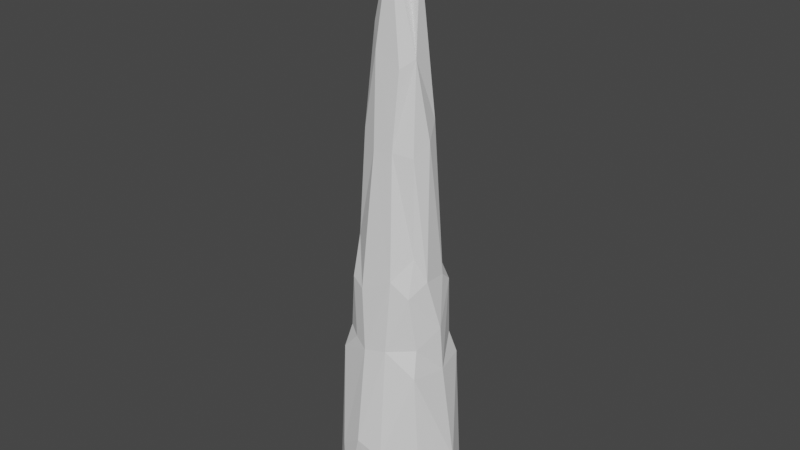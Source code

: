# Source: CS_ss6.blend  (saved by Blender 2.80.75; exported with 4.5.12 LTS)
import bpy
from mathutils import Matrix  # noqa: F401  (used for matrix-valued properties, if any)

bpy.ops.wm.read_factory_settings(use_empty=True)
scene = bpy.context.scene
scene.name = 'Scene'

# ---- collections
col_collection = bpy.data.collections.new('Collection'); scene.collection.children.link(col_collection)

# ---- world
world_world = bpy.data.worlds.new('World'); scene.world = world_world
world_world.use_nodes = True; world_world.node_tree.nodes.clear()
_N = world_world.node_tree.nodes; _L = world_world.node_tree.links
n0 = _N.new('ShaderNodeOutputWorld'); n0.name = 'World Output'; n0.location = (300, 300)
n1 = _N.new('ShaderNodeBackground'); n1.name = 'Background'; n1.location = (10, 300)
n1.inputs[0].default_value = (0.05088, 0.05088, 0.05088, 1.0)
_L.new(n1.outputs[0], n0.inputs[0])
n0.is_active_output = True
world_world.color = (0.05088, 0.05088, 0.05088)
world_world.use_sun_shadow = False
world_world.sun_shadow_jitter_overblur = 0.0

# ---- meshes
me_cone = bpy.data.meshes.new('Cone')
me_cone.from_pydata([(-0.3547, 0.093, 1.63), (0.4029, -0.0005001, 1.399), (0.08973, -0.1931, 2.822), (-0.1163, -0.3023, 1.69), (-0.2618, -0.3913, 0.2171), (-0.2319, -0.3999, -0.292), (0.1569, 0.02415, 4.209), (-0.00433, -0.09185, 4.327), (0.4368, -0.263, -0.2498), (-0.06976, -0.3351, 1.18), (-0.3374, 0.1815, 1.243), (-0.1237, 0.3257, 1.224), (0.163, -0.4376, 0.3051), (0.1183, -0.3154, 1.223), (-0.3642, 0.2515, 1.042), (0.1988, -0.06213, 3.501), (-0.2538, -0.1598, 2.058), (-0.05322, -0.4544, 0.3859), (0.138, 0.4593, 0.3647), (-0.2886, 0.1479, 2.026), (0.1027, 0.2405, 2.543), (-0.2015, -0.2776, 1.221), (-0.09143, 0.215, 2.72), (-0.2679, 0.254, 1.7), (0.2667, -0.157, 2.015), (-0.04116, 0.07276, 4.602), (-0.3275, 0.007956, 2.43), (0.3228, 0.2146, 1.24), (0.2487, -0.3891, -0.2843), (0.325, -0.193, 1.256), (0.358, -0.2573, 1.043), (0.5414, 0.01389, 0.2366), (-0.5571, -0.005878, -0.1711), (0.5568, -0.01707, -0.1813), (0.005888, 0.1129, 4.149), (-0.4678, -0.2139, -0.2574), (0.1659, 0.2912, 1.796), (0.1175, -0.1477, 3.429), (-0.1437, 0.2861, 1.882), (0.2755, 0.002602, 2.891), (0.5, 0.1833, -0.2518), (0.322, 0.1993, 1.721), (-0.3582, -0.2468, 1.051), (0.2379, -0.1324, 2.793), (-0.01003, 0.3397, 1.571), (-0.1809, -0.05041, 3.694), (0.06506, 0.3405, 1.208), (0.4164, 0.02019, 1.022), (-0.126, 0.4618, 0.2689), (-0.3388, -0.1771, 1.229), (-0.1124, 0.1525, 3.49), (0.346, -0.0969, 1.82), (-0.252, -0.243, 1.726), (-0.4134, -0.01442, -0.3107), (-0.346, -0.1357, 1.654), (-0.4636, 0.231, -0.2462), (-0.5133, -0.005723, 0.4281), (-0.4097, 0.008271, 1.032), (0.0936, 0.1706, 3.377), (0.2786, -0.2332, 1.706), (-0.1225, 0.1273, 4.391), (0.143, -0.2818, 1.827), (-0.2209, -0.1231, 2.913), (0.3593, 0.2704, 1.042), (-0.3464, 0.3532, -0.2891), (0.3366, 0.09966, 1.806), (0.06761, 0.4533, -0.2994), (0.4164, -0.01883, -0.3089), (0.226, 0.1205, 3.012), (-0.07512, -0.1988, 2.792), (-0.09249, -0.1465, 3.535), (-0.2295, 0.1121, 2.988), (0.3689, 0.3314, -0.2927)], [], [(26, 19, 0), (26, 71, 19), (69, 3, 61), (51, 39, 43), (59, 13, 29), (50, 71, 60), (62, 45, 71), (30, 29, 13), (60, 45, 7), (44, 46, 11), (11, 48, 14), (71, 26, 62), (70, 69, 2), (12, 28, 8), (20, 68, 36), (11, 18, 48), (21, 52, 49), (6, 34, 25), (44, 38, 36), (46, 27, 63), (66, 53, 64), (36, 41, 27), (17, 12, 13), (61, 59, 24), (19, 38, 23), (20, 36, 38), (20, 22, 58), (23, 0, 19), (16, 3, 69), (37, 7, 70), (3, 52, 21), (62, 16, 69), (71, 45, 60), (71, 22, 19), (61, 2, 69), (70, 2, 37), (65, 39, 51), (25, 34, 60), (45, 62, 70), (66, 28, 5), (50, 60, 34), (43, 39, 15), (2, 61, 24), (26, 54, 16), (10, 57, 0), (67, 33, 8), (44, 36, 46), (17, 5, 28), (64, 53, 55), (46, 18, 11), (3, 16, 52), (9, 3, 21), (22, 71, 50), (65, 51, 1), (21, 42, 9), (65, 68, 39), (49, 54, 57), (6, 15, 68), (72, 40, 66), (68, 15, 39), (68, 58, 6), (25, 15, 6), (49, 42, 21), (42, 49, 56), (14, 10, 11), (1, 41, 65), (43, 24, 51), (3, 9, 61), (62, 69, 70), (5, 4, 35), (7, 15, 25), (68, 20, 58), (2, 24, 43), (15, 37, 2), (36, 65, 41), (10, 23, 11), (15, 2, 43), (42, 4, 9), (23, 38, 44), (61, 9, 13), (24, 59, 51), (60, 7, 25), (50, 58, 22), (62, 26, 16), (7, 45, 70), (4, 42, 35), (13, 59, 61), (58, 50, 34), (11, 23, 44), (40, 67, 66), (68, 65, 36), (46, 36, 27), (63, 72, 18), (27, 47, 63), (6, 58, 34), (30, 47, 29), (16, 54, 52), (26, 0, 54), (37, 15, 7), (19, 22, 38), (4, 17, 9), (48, 64, 14), (20, 38, 22), (31, 47, 30), (1, 29, 47), (66, 48, 18), (54, 0, 57), (32, 14, 55), (72, 63, 40), (5, 17, 4), (5, 35, 53), (64, 48, 66), (1, 47, 41), (41, 47, 27), (32, 42, 56), (33, 40, 31), (32, 56, 14), (28, 66, 67), (33, 30, 8), (40, 33, 67), (32, 53, 35), (23, 10, 0), (57, 14, 56), (66, 5, 53), (40, 63, 31), (10, 14, 57), (13, 12, 30), (42, 32, 35), (59, 29, 1), (9, 17, 13), (64, 55, 14), (51, 59, 1), (56, 49, 57), (72, 66, 18), (32, 55, 53), (17, 28, 12), (67, 8, 28), (46, 63, 18), (30, 33, 31), (30, 12, 8), (31, 63, 47), (49, 52, 54)])
_uv = me_cone.uv_layers.new(name='UVMap')
_uv.uv.foreach_set('vector', [0.7097, 0.5479, 0.662, 0.4692, 0.6706, 0.3872, 0.7097, 0.5479, 0.6902, 0.664, 0.662, 0.4692, 0.2338, 0.3719, 0.2331, 0.597, 0.1679, 0.5674, 0.09889, 0.5629, 0.1277, 0.345, 0.1481, 0.3682, 0.1266, 0.5898, 0.1659, 0.6901, 0.1026, 0.6793, 0.6859, 0.7685, 0.6902, 0.664, 0.7126, 0.9495, 0.7513, 0.646, 0.7473, 0.8053, 0.6902, 0.664, 0.09619, 0.7235, 0.1026, 0.6793, 0.1659, 0.6901, 0.7126, 0.9495, 0.7473, 0.8053, 0.7655, 0.9364, 0.4746, 0.3789, 0.4549, 0.3052, 0.4943, 0.3119, 0.4943, 0.3119, 0.5076, 0.1164, 0.5337, 0.2818, 0.6902, 0.664, 0.7097, 0.5479, 0.7513, 0.646, 0.2473, 0.2209, 0.2338, 0.3719, 0.1919, 0.3647, 0.1487, 0.878, 0.1112, 0.9952, 0.05227, 0.9841, 0.443, 0.5748, 0.4012, 0.6707, 0.4303, 0.4227, 0.4943, 0.3119, 0.45, 0.1315, 0.5076, 0.1164, 0.2436, 0.6915, 0.2627, 0.5892, 0.2691, 0.6885, 0.4121, 0.9142, 0.4588, 0.9017, 0.467, 0.9942, 0.4746, 0.3789, 0.4984, 0.4451, 0.4303, 0.4227, 0.4549, 0.3052, 0.3785, 0.3118, 0.3775, 0.2697, 1.0, 0.1465, 0.9076, 0.02954, 1.0, 0.05996, 0.4303, 0.4227, 0.3807, 0.4084, 0.3785, 0.3118, 0.2067, 0.8634, 0.1487, 0.878, 0.1659, 0.6901, 0.1679, 0.5674, 0.1266, 0.5898, 0.1284, 0.5255, 0.662, 0.4692, 0.6164, 0.4453, 0.6257, 0.4054, 0.443, 0.5748, 0.4303, 0.4227, 0.4984, 0.4451, 0.443, 0.5748, 0.4833, 0.6142, 0.4416, 0.744, 0.6257, 0.4054, 0.6706, 0.3872, 0.662, 0.4692, 0.2616, 0.5203, 0.2331, 0.597, 0.2338, 0.3719, 0.1921, 0.2409, 0.2348, 0.05913, 0.2473, 0.2209, 0.2331, 0.597, 0.2627, 0.5892, 0.2436, 0.6915, 0.266, 0.3465, 0.2616, 0.5203, 0.2338, 0.3719, 0.6902, 0.664, 0.7473, 0.8053, 0.7126, 0.9495, 0.6902, 0.664, 0.6517, 0.6145, 0.662, 0.4692, 0.1679, 0.5674, 0.1919, 0.3647, 0.2338, 0.3719, 0.2473, 0.2209, 0.1919, 0.3647, 0.1921, 0.2409, 0.3625, 0.4284, 0.3705, 0.6496, 0.3293, 0.4378, 0.467, 0.9942, 0.4588, 0.9017, 0.4916, 0.9516, 0.7473, 0.8053, 0.7513, 0.646, 0.7662, 0.7739, 1.0, 0.1465, 0.7662, 0.1421, 0.7942, 0.04686, 0.4851, 0.7705, 0.4916, 0.9516, 0.4588, 0.9017, 0.1481, 0.3682, 0.1277, 0.345, 0.1648, 0.2238, 0.1919, 0.3647, 0.1679, 0.5674, 0.1284, 0.5255, 0.7097, 0.5479, 0.7321, 0.3891, 0.7438, 0.4723, 0.6379, 0.3107, 0.6824, 0.2643, 0.6706, 0.3872, 0.8533, 0.1931, 0.8435, 0.2194, 0.7871, 0.1848, 0.4746, 0.3789, 0.4303, 0.4227, 0.4549, 0.3052, 0.2067, 0.8634, 0.2341, 1.0, 0.1112, 0.9952, 1.0, 0.05996, 0.9076, 0.02954, 0.9749, 0.03056, 0.4549, 0.3052, 0.45, 0.1315, 0.4943, 0.3119, 0.2331, 0.597, 0.2616, 0.5203, 0.2627, 0.5892, 0.2147, 0.7005, 0.2331, 0.597, 0.2436, 0.6915, 0.6517, 0.6145, 0.6902, 0.664, 0.6859, 0.7685, 0.3625, 0.4284, 0.3293, 0.4378, 0.3282, 0.3493, 0.2436, 0.6915, 0.2772, 0.7262, 0.2147, 0.7005, 0.3625, 0.4284, 0.4012, 0.6707, 0.3705, 0.6496, 0.7337, 0.303, 0.7321, 0.3891, 0.6824, 0.2643, 0.4121, 0.9142, 0.3827, 0.775, 0.4012, 0.6707, 0.9485, 0.2001, 0.9007, 0.2185, 1.0, 0.1465, 0.4012, 0.6707, 0.3827, 0.775, 0.3705, 0.6496, 0.4012, 0.6707, 0.4416, 0.744, 0.4121, 0.9142, 0.2339, 0.0, 0.1648, 0.2238, 0.1807, 0.07923, 0.2691, 0.6885, 0.2772, 0.7262, 0.2436, 0.6915, 0.7492, 0.2658, 0.7337, 0.303, 0.6769, 0.14, 0.6157, 0.2706, 0.6379, 0.3107, 0.5908, 0.3135, 0.3282, 0.3493, 0.3807, 0.4084, 0.3625, 0.4284, 0.1481, 0.3682, 0.1284, 0.5255, 0.09889, 0.5629, 0.2331, 0.597, 0.2147, 0.7005, 0.1679, 0.5674, 0.266, 0.3465, 0.2338, 0.3719, 0.2473, 0.2209, 0.2341, 1.0, 0.2506, 0.8972, 0.2772, 0.99, 0.2348, 0.05913, 0.1648, 0.2238, 0.2339, 0.0, 0.4012, 0.6707, 0.443, 0.5748, 0.4416, 0.744, 0.1919, 0.3647, 0.1284, 0.5255, 0.1481, 0.3682, 0.1648, 0.2238, 0.1921, 0.2409, 0.1919, 0.3647, 0.4303, 0.4227, 0.3625, 0.4284, 0.3807, 0.4084, 0.6379, 0.3107, 0.6257, 0.4054, 0.5908, 0.3135, 0.1648, 0.2238, 0.1919, 0.3647, 0.1481, 0.3682, 0.2772, 0.7262, 0.2506, 0.8972, 0.2147, 0.7005, 0.519, 0.4117, 0.4984, 0.4451, 0.4746, 0.3789, 0.1679, 0.5674, 0.2147, 0.7005, 0.1659, 0.6901, 0.1284, 0.5255, 0.1266, 0.5898, 0.09889, 0.5629, 0.7126, 0.9495, 0.7655, 0.9364, 0.7287, 0.9931, 0.4851, 0.7705, 0.4416, 0.744, 0.4833, 0.6142, 0.7513, 0.646, 0.7097, 0.5479, 0.7438, 0.4723, 0.2348, 0.05913, 0.2638, 0.187, 0.2473, 0.2209, 0.7662, 0.09796, 0.7492, 0.2658, 0.7161, 0.0, 0.1659, 0.6901, 0.1266, 0.5898, 0.1679, 0.5674, 0.4416, 0.744, 0.4851, 0.7705, 0.4588, 0.9017, 0.4943, 0.3119, 0.519, 0.4117, 0.4746, 0.3789, 0.9007, 0.2185, 0.8533, 0.1931, 1.0, 0.1465, 0.4012, 0.6707, 0.3625, 0.4284, 0.4303, 0.4227, 0.4549, 0.3052, 0.4303, 0.4227, 0.3785, 0.3118, 0.3775, 0.2697, 0.3729, 0.0006676, 0.45, 0.1315, 0.3785, 0.3118, 0.3251, 0.2731, 0.3775, 0.2697, 0.4121, 0.9142, 0.4416, 0.744, 0.4588, 0.9017, 0.09619, 0.7235, 0.05492, 0.7208, 0.1026, 0.6793, 0.7438, 0.4723, 0.7321, 0.3891, 0.7588, 0.4043, 0.7097, 0.5479, 0.6706, 0.3872, 0.7321, 0.3891, 0.1921, 0.2409, 0.1648, 0.2238, 0.2348, 0.05913, 0.662, 0.4692, 0.6517, 0.6145, 0.6164, 0.4453, 0.2506, 0.8972, 0.2067, 0.8634, 0.2147, 0.7005, 0.5337, 0.1227, 0.559, 0.003803, 0.6157, 0.2706, 0.443, 0.5748, 0.4984, 0.4451, 0.4833, 0.6142, 0.008907, 0.8786, 0.05492, 0.7208, 0.09619, 0.7235, 0.06741, 0.6454, 0.1026, 0.6793, 0.05492, 0.7208, 0.4584, 0.0, 0.5076, 0.1164, 0.45, 0.1315, 0.7321, 0.3891, 0.6706, 0.3872, 0.6824, 0.2643, 0.6656, 0.01814, 0.6157, 0.2706, 0.597, 0.008231, 0.3729, 0.0006676, 0.3775, 0.2697, 0.3209, 0.01173, 0.2341, 1.0, 0.2067, 0.8634, 0.2506, 0.8972, 0.7942, 0.04686, 0.858, 0.008739, 0.9076, 0.02954, 0.5337, 0.01194, 0.5076, 0.1164, 0.4584, 0.0, 0.3282, 0.3493, 0.3251, 0.2731, 0.3807, 0.4084, 0.3807, 0.4084, 0.3251, 0.2731, 0.3785, 0.3118, 0.6656, 0.01814, 0.7492, 0.2658, 0.6769, 0.14, 0.2772, 0.03162, 0.3209, 0.01173, 0.2894, 0.1144, 0.6656, 0.01814, 0.6769, 0.14, 0.6157, 0.2706, 0.7662, 0.1421, 1.0, 0.1465, 0.8533, 0.1931, 0.0, 0.9636, 0.09619, 0.7235, 0.05227, 0.9841, 0.9007, 0.2185, 0.8435, 0.2194, 0.8533, 0.1931, 0.9176, 0.0, 0.9076, 0.02954, 0.858, 0.008739, 0.6257, 0.4054, 0.6379, 0.3107, 0.6706, 0.3872, 0.6824, 0.2643, 0.6157, 0.2706, 0.6769, 0.14, 1.0, 0.1465, 0.7942, 0.04686, 0.9076, 0.02954, 0.3209, 0.01173, 0.3775, 0.2697, 0.2894, 0.1144, 0.6379, 0.3107, 0.6157, 0.2706, 0.6824, 0.2643, 0.1659, 0.6901, 0.1487, 0.878, 0.09619, 0.7235, 0.7492, 0.2658, 0.6656, 0.01814, 0.7161, 0.0, 0.1266, 0.5898, 0.1026, 0.6793, 0.06741, 0.6454, 0.2147, 0.7005, 0.2067, 0.8634, 0.1659, 0.6901, 0.559, 0.003803, 0.597, 0.008231, 0.6157, 0.2706, 0.09889, 0.5629, 0.1266, 0.5898, 0.06741, 0.6454, 0.6769, 0.14, 0.7337, 0.303, 0.6824, 0.2643, 0.3729, 0.0006676, 0.4584, 0.0, 0.45, 0.1315, 0.9176, 0.0, 0.9749, 0.03056, 0.9076, 0.02954, 0.2067, 0.8634, 0.1112, 0.9952, 0.1487, 0.878, 0.8533, 0.1931, 0.7871, 0.1848, 0.7662, 0.1421, 0.4549, 0.3052, 0.3775, 0.2697, 0.45, 0.1315, 0.09619, 0.7235, 0.0, 0.9636, 0.008907, 0.8786, 0.09619, 0.7235, 0.1487, 0.878, 0.05227, 0.9841, 0.2894, 0.1144, 0.3775, 0.2697, 0.3251, 0.2731, 0.7337, 0.303, 0.7588, 0.4043, 0.7321, 0.3891])
me_cone.use_remesh_preserve_volume = False
me_cone.use_remesh_preserve_attributes = False
me_cone.use_mirror_vertex_groups = False
me_cone.update()

# ---- objects
ob_cone = bpy.data.objects.new('Cone', me_cone)

# ---- transforms, parenting, visibility, modifiers, constraints
ob_cone.location = (0.0, 0.0, 0.0)
ob_cone.lineart.crease_threshold = 0.0

# ---- collection membership
col_collection.objects.link(ob_cone)

# ---- scene / render settings (as saved in the file)
scene.frame_start = 1; scene.frame_end = 250; scene.frame_set(1)
scene.render.engine = 'BLENDER_EEVEE_NEXT'
scene.cycles.use_denoising = False
scene.cycles.samples = 128
scene.cycles.sampling_pattern = 'TABULATED_SOBOL'
scene.cycles.use_adaptive_sampling = False
scene.cycles.use_light_tree = False
scene.view_settings.view_transform = 'Filmic'
bpy.context.view_layer.update()

# ---- added for rendering (the .blend has no active camera and no usable light): camera, sun
cam_auto = bpy.data.cameras.new('AutoCamera')
cam_auto.lens = 50.0
cam_auto.sensor_width = 36.0
cam_auto.clip_end = 1000.0
ob_auto_camera = bpy.data.objects.new('AutoCamera', cam_auto)
scene.collection.objects.link(ob_auto_camera)
ob_auto_camera.location = (4.73673, -5.68052, 5.93496)
ob_auto_camera.rotation_euler = (1.09748, -7.21219e-08, 0.694738)
scene.camera = ob_auto_camera
light_auto_sun = bpy.data.lights.new('AutoSun', 'SUN')
light_auto_sun.energy = 3.0
light_auto_sun.angle = 0.0523599
ob_auto_sun = bpy.data.objects.new('AutoSun', light_auto_sun)
scene.collection.objects.link(ob_auto_sun)
ob_auto_sun.rotation_euler = (0.872665, 0.174533, 0.523599)
bpy.context.view_layer.update()
